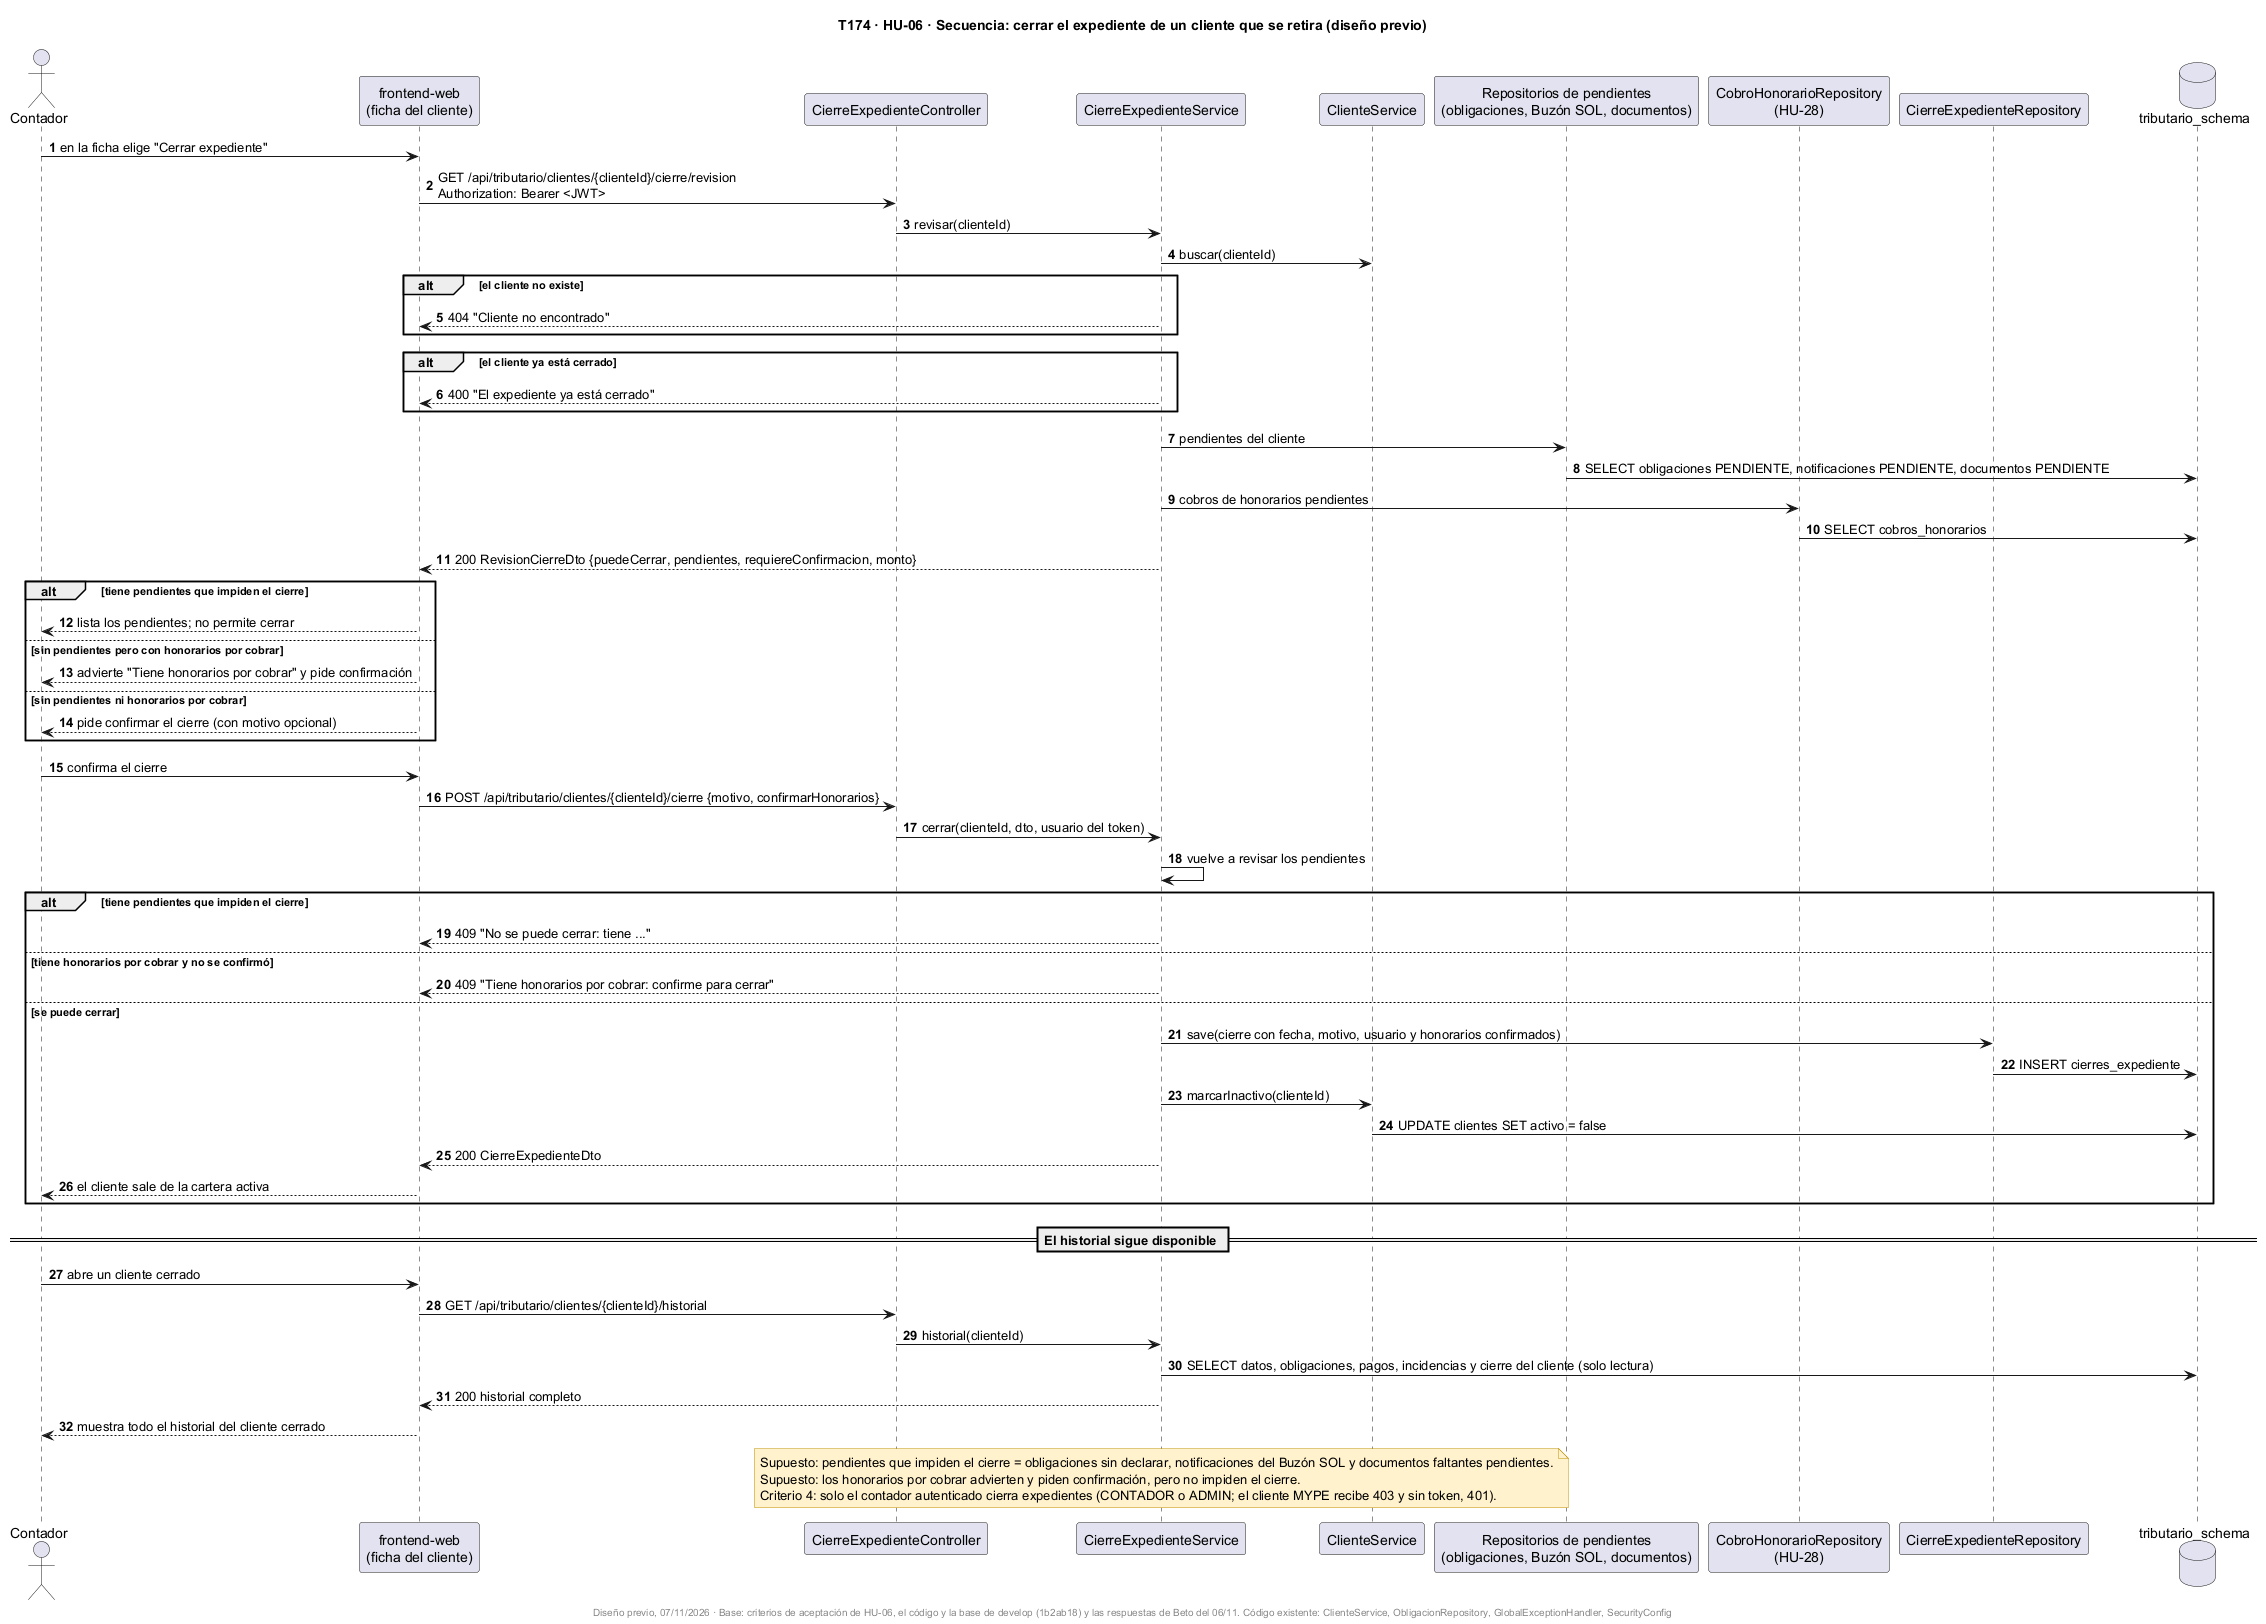

The diagram above was rendered by PlantUML. Its source (embedded in the PNG):
@startuml
title T174 · HU-06 · Secuencia: cerrar el expediente de un cliente que se retira (diseño previo)
skinparam shadowing false
skinparam noteBackgroundColor #FFF2CC
skinparam noteBorderColor #BF9000
autonumber

actor "Contador" as U
participant "frontend-web\n(ficha del cliente)" as FE
participant "CierreExpedienteController" as CC
participant "CierreExpedienteService" as CS
participant "ClienteService" as CL
participant "Repositorios de pendientes\n(obligaciones, Buzón SOL, documentos)" as PR
participant "CobroHonorarioRepository\n(HU-28)" as HR
participant "CierreExpedienteRepository" as ER
database "tributario_schema" as DB

U -> FE : en la ficha elige "Cerrar expediente"
FE -> CC : GET /api/tributario/clientes/{clienteId}/cierre/revision\nAuthorization: Bearer <JWT>
CC -> CS : revisar(clienteId)
CS -> CL : buscar(clienteId)
alt el cliente no existe
  CS --> FE : 404 "Cliente no encontrado"
end
alt el cliente ya está cerrado
  CS --> FE : 400 "El expediente ya está cerrado"
end
CS -> PR : pendientes del cliente
PR -> DB : SELECT obligaciones PENDIENTE, notificaciones PENDIENTE, documentos PENDIENTE
CS -> HR : cobros de honorarios pendientes
HR -> DB : SELECT cobros_honorarios
CS --> FE : 200 RevisionCierreDto {puedeCerrar, pendientes, requiereConfirmacion, monto}
alt tiene pendientes que impiden el cierre
  FE --> U : lista los pendientes; no permite cerrar
else sin pendientes pero con honorarios por cobrar
  FE --> U : advierte "Tiene honorarios por cobrar" y pide confirmación
else sin pendientes ni honorarios por cobrar
  FE --> U : pide confirmar el cierre (con motivo opcional)
end

U -> FE : confirma el cierre
FE -> CC : POST /api/tributario/clientes/{clienteId}/cierre {motivo, confirmarHonorarios}
CC -> CS : cerrar(clienteId, dto, usuario del token)
CS -> CS : vuelve a revisar los pendientes
alt tiene pendientes que impiden el cierre
  CS --> FE : 409 "No se puede cerrar: tiene ..."
else tiene honorarios por cobrar y no se confirmó
  CS --> FE : 409 "Tiene honorarios por cobrar: confirme para cerrar"
else se puede cerrar
  CS -> ER : save(cierre con fecha, motivo, usuario y honorarios confirmados)
  ER -> DB : INSERT cierres_expediente
  CS -> CL : marcarInactivo(clienteId)
  CL -> DB : UPDATE clientes SET activo = false
  CS --> FE : 200 CierreExpedienteDto
  FE --> U : el cliente sale de la cartera activa
end

== El historial sigue disponible ==
U -> FE : abre un cliente cerrado
FE -> CC : GET /api/tributario/clientes/{clienteId}/historial
CC -> CS : historial(clienteId)
CS -> DB : SELECT datos, obligaciones, pagos, incidencias y cierre del cliente (solo lectura)
CS --> FE : 200 historial completo
FE --> U : muestra todo el historial del cliente cerrado

note over CS
  Supuesto: pendientes que impiden el cierre = obligaciones sin declarar, notificaciones del Buzón SOL y documentos faltantes pendientes.
  Supuesto: los honorarios por cobrar advierten y piden confirmación, pero no impiden el cierre.
  Criterio 4: solo el contador autenticado cierra expedientes (CONTADOR o ADMIN; el cliente MYPE recibe 403 y sin token, 401).
end note
footer Diseño previo, 07/11/2026 · Base: criterios de aceptación de HU-06, el código y la base de develop (1b2ab18) y las respuestas de Beto del 06/11. Código existente: ClienteService, ObligacionRepository, GlobalExceptionHandler, SecurityConfig
@enduml